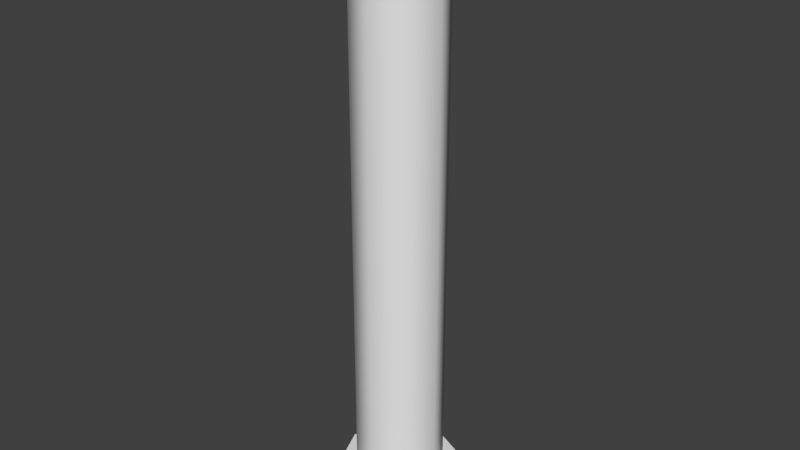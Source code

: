 # Source: pipe2.blend  (saved by Blender 2.69.0; exported with 4.5.12 LTS)
import bpy
from mathutils import Matrix  # noqa: F401  (used for matrix-valued properties, if any)

bpy.ops.wm.read_factory_settings(use_empty=True)
scene = bpy.context.scene
scene.name = 'Scene'

# ---- collections
col_collection_1 = bpy.data.collections.new('Collection 1'); scene.collection.children.link(col_collection_1)

# ---- materials (node trees are filled in below, after node groups)
mat_material_001 = bpy.data.materials.new('Material.001')
mat_material_001.alpha_threshold = 0.0
mat_material_001.use_transparent_shadow = False
mat_material_001.roughness = 0.5
mat_material_001.line_color = (0.0, 0.0, 0.0, 1.0)
mat_light = bpy.data.materials.new('Light')
mat_light.alpha_threshold = 0.0
mat_light.use_transparent_shadow = False
mat_light.pass_index = 2
mat_light.roughness = 0.5
mat_light.line_color = (0.0, 0.0, 0.0, 1.0)

# ---- material node trees

# ---- world
world_world = bpy.data.worlds.new('World'); scene.world = world_world
world_world.color = (0.05088, 0.05088, 0.05088)
world_world.use_sun_shadow = False
world_world.sun_shadow_jitter_overblur = 0.0
world_world.cycles.sampling_method = 'MANUAL'
world_world.cycles.sample_map_resolution = 256

# ---- meshes
me_plane_001 = bpy.data.meshes.new('Plane.001')
me_plane_001.from_pydata([(-8.345e-07, 3.682, 0.5677), (-0.4014, 3.682, 0.4014), (-0.5677, 3.682, 0.0), (-0.4014, 3.682, -0.4014), (-8.345e-07, 3.682, -0.5677), (0.4014, 3.682, -0.4014), (0.5677, 3.682, 0.0), (0.4014, 3.682, 0.4014), (-8.345e-07, 3.372, 0.5677), (-0.4014, 3.372, 0.4014), (-0.5677, 3.372, -2.384e-07), (-0.4014, 3.372, -0.4014), (-8.345e-07, 3.372, -0.5677), (0.4014, 3.372, -0.4014), (0.5677, 3.372, -2.384e-07), (0.4014, 3.372, 0.4014), (-8.345e-07, 3.372, 0.4018), (-0.2842, 3.372, 0.2841), (-0.4018, 3.372, -2.384e-07), (-0.2842, 3.372, -0.2841), (-8.345e-07, 3.372, -0.4018), (0.2841, 3.372, -0.2841), (0.4018, 3.372, -2.384e-07), (0.2841, 3.372, 0.2841), (-8.345e-07, -1.736, 0.4018), (-0.2842, -1.736, 0.2841), (-0.4018, -1.736, 0.0), (-0.2842, -1.736, -0.2841), (-8.345e-07, -1.736, -0.4018), (0.2841, -1.736, -0.2841), (0.4018, -1.736, 0.0), (0.2841, -1.736, 0.2841), (-8.345e-07, -1.736, 0.5805), (-0.4104, -1.736, 0.4104), (-0.5805, -1.736, 0.0), (-0.4104, -1.736, -0.4104), (-8.345e-07, -1.736, -0.5805), (0.4104, -1.736, -0.4104), (0.5805, -1.736, 0.0), (0.4104, -1.736, 0.4104), (-8.345e-07, -1.987, 0.5805), (-0.4104, -1.987, 0.4104), (-0.5805, -1.987, 0.0), (-0.4104, -1.987, -0.4104), (-8.345e-07, -1.987, -0.5805), (0.4104, -1.987, -0.4104), (0.5805, -1.987, 0.0), (0.4104, -1.987, 0.4104), (-8.345e-07, -1.987, 0.4295), (-0.3037, -1.987, 0.3037), (-0.4295, -1.987, 0.0), (-0.3037, -1.987, -0.3037), (-8.345e-07, -1.987, -0.4295), (0.3037, -1.987, -0.3037), (0.4295, -1.987, 0.0), (0.3037, -1.987, 0.3037), (-8.345e-07, -2.277, 0.4295), (-0.3037, -2.277, 0.3037), (-0.4295, -2.277, -2.384e-07), (-0.3037, -2.277, -0.3037), (-8.345e-07, -2.277, -0.4295), (0.3037, -2.277, -0.3037), (0.4295, -2.277, -2.384e-07), (0.3037, -2.277, 0.3037), (-8.345e-07, 3.372, 0.5677), (-0.4014, 3.372, 0.4014), (-0.5677, 3.372, -2.384e-07), (-0.4014, 3.372, -0.4014), (-8.345e-07, 3.372, -0.5677), (0.4014, 3.372, -0.4014), (0.5677, 3.372, -2.384e-07), (0.4014, 3.372, 0.4014), (-8.345e-07, 3.372, 0.4018), (-0.2842, 3.372, 0.2841), (-0.4018, 3.372, -2.384e-07), (-0.2842, 3.372, -0.2841), (-8.345e-07, 3.372, -0.4018), (0.2841, 3.372, -0.2841), (0.4018, 3.372, -2.384e-07), (0.2841, 3.372, 0.2841), (-8.345e-07, -1.736, 0.4018), (-0.2842, -1.736, 0.2841), (-0.4018, -1.736, 0.0), (-0.2842, -1.736, -0.2841), (-8.345e-07, -1.736, -0.4018), (0.2841, -1.736, -0.2841), (0.4018, -1.736, 0.0), (0.2841, -1.736, 0.2841), (-8.345e-07, -1.736, 0.5805), (-0.4104, -1.736, 0.4104), (-0.5805, -1.736, 0.0), (-0.4104, -1.736, -0.4104), (-8.345e-07, -1.736, -0.5805), (0.4104, -1.736, -0.4104), (0.5805, -1.736, 0.0), (0.4104, -1.736, 0.4104), (-8.345e-07, -1.987, 0.5805), (-0.4104, -1.987, 0.4104), (-0.5805, -1.987, 0.0), (-0.4104, -1.987, -0.4104), (-8.345e-07, -1.987, -0.5805), (0.4104, -1.987, -0.4104), (0.5805, -1.987, 0.0), (0.4104, -1.987, 0.4104), (-8.345e-07, -1.987, 0.4295), (-0.3037, -1.987, 0.3037), (-0.4295, -1.987, 0.0), (-0.3037, -1.987, -0.3037), (-8.345e-07, -1.987, -0.4295), (0.3037, -1.987, -0.3037), (0.4295, -1.987, 0.0), (0.3037, -1.987, 0.3037)], [], [(15, 14, 6, 7), (11, 10, 2, 3), (14, 13, 5, 6), (10, 9, 1, 2), (13, 12, 4, 5), (15, 7, 0, 8), (9, 8, 0, 1), (12, 11, 3, 4), (27, 26, 18, 19), (30, 29, 21, 22), (26, 25, 17, 18), (29, 28, 20, 21), (31, 23, 16, 24), (25, 24, 16, 17), (28, 27, 19, 20), (31, 30, 22, 23), (42, 41, 33, 34), (45, 44, 36, 37), (47, 39, 32, 40), (41, 40, 32, 33), (44, 43, 35, 36), (47, 46, 38, 39), (43, 42, 34, 35), (46, 45, 37, 38), (60, 59, 51, 52), (63, 62, 54, 55), (59, 58, 50, 51), (62, 61, 53, 54), (58, 57, 49, 50), (61, 60, 52, 53), (63, 55, 48, 56), (57, 56, 48, 49), (74, 73, 65, 66), (77, 76, 68, 69), (79, 71, 64, 72), (73, 72, 64, 65), (76, 75, 67, 68), (79, 78, 70, 71), (75, 74, 66, 67), (78, 77, 69, 70), (89, 88, 80, 81), (92, 91, 83, 84), (95, 94, 86, 87), (91, 90, 82, 83), (94, 93, 85, 86), (90, 89, 81, 82), (93, 92, 84, 85), (95, 87, 80, 88), (107, 106, 98, 99), (110, 109, 101, 102), (106, 105, 97, 98), (109, 108, 100, 101), (111, 103, 96, 104), (105, 104, 96, 97), (108, 107, 99, 100), (111, 110, 102, 103)])
me_plane_001.polygons.foreach_set('use_smooth', [True] * 56)
me_plane_001.materials.append(mat_material_001)
me_plane_001.materials.append(mat_light)
me_plane_001.use_remesh_preserve_volume = False
me_plane_001.use_remesh_preserve_attributes = False
me_plane_001.use_mirror_vertex_groups = False
me_plane_001.update()

# ---- objects
ob_pipe1_001 = bpy.data.objects.new('pipe1.001', me_plane_001)

# ---- transforms, parenting, visibility, modifiers, constraints
ob_pipe1_001.location = (0.0, 0.0, 0.0)
ob_pipe1_001.rotation_euler = (-1.571, 0.0, 0.0)
ob_pipe1_001.scale = (0.2869, 0.2644, 0.2869)
ob_pipe1_001.lineart.crease_threshold = 0.0

# ---- collection membership
col_collection_1.objects.link(ob_pipe1_001)

# ---- scene / render settings (as saved in the file)
scene.frame_start = 1; scene.frame_end = 250; scene.frame_set(1)
scene.render.engine = 'BLENDER_EEVEE_NEXT'
scene.render.image_settings.compression = 90
scene.render.resolution_percentage = 50
scene.render.dither_intensity = 0.0
scene.cycles.use_denoising = False
scene.cycles.samples = 10
scene.cycles.sampling_pattern = 'TABULATED_SOBOL'
scene.cycles.light_sampling_threshold = 0.0
scene.cycles.use_adaptive_sampling = False
scene.cycles.use_light_tree = False
scene.cycles.blur_glossy = 0.0
scene.cycles.volume_bounces = 1
scene.cycles.pixel_filter_type = 'GAUSSIAN'
scene.cycles.sample_clamp_indirect = 0.0
scene.view_settings.view_transform = 'Standard'
bpy.context.view_layer.update()

# ---- added for rendering (the .blend has no active camera and no usable light): camera, sun
cam_auto = bpy.data.cameras.new('AutoCamera')
cam_auto.lens = 50.0
cam_auto.sensor_width = 36.0
cam_auto.clip_end = 1000.0
ob_auto_camera = bpy.data.objects.new('AutoCamera', cam_auto)
scene.collection.objects.link(ob_auto_camera)
ob_auto_camera.location = (1.52141, -1.82569, 1.03147)
ob_auto_camera.rotation_euler = (1.09748, -7.21219e-08, 0.694738)
scene.camera = ob_auto_camera
light_auto_sun = bpy.data.lights.new('AutoSun', 'SUN')
light_auto_sun.energy = 3.0
light_auto_sun.angle = 0.0523599
ob_auto_sun = bpy.data.objects.new('AutoSun', light_auto_sun)
scene.collection.objects.link(ob_auto_sun)
ob_auto_sun.rotation_euler = (0.872665, 0.174533, 0.523599)
bpy.context.view_layer.update()
